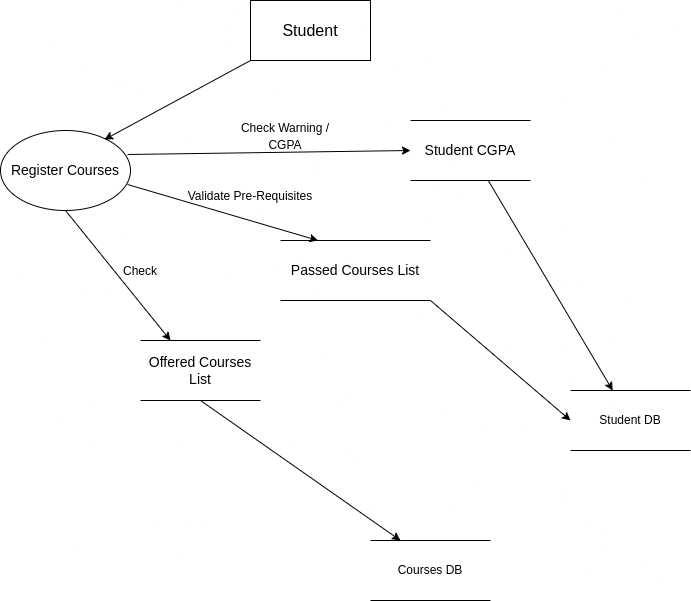

The diagram above was exported from draw.io. Its source (the exported page's mxGraphModel, read from the mxfile embedded in the PNG):
<mxGraphModel dx="1422" dy="729" grid="1" gridSize="10" guides="1" tooltips="1" connect="1" arrows="1" fold="1" page="1" pageScale="1" pageWidth="850" pageHeight="1100" math="0" shadow="0">
  <root>
    <mxCell id="0" />
    <mxCell id="1" parent="0" />
    <mxCell id="iXXpyJ3h5uEs4_eklZOj-1" value="&lt;font size=&quot;3&quot;&gt;Student&lt;/font&gt;" style="rounded=0;whiteSpace=wrap;html=1;fontSize=12;" parent="1" vertex="1">
      <mxGeometry x="360" y="80" width="120" height="60" as="geometry" />
    </mxCell>
    <mxCell id="iXXpyJ3h5uEs4_eklZOj-2" value="Register Courses" style="ellipse;whiteSpace=wrap;html=1;fontSize=14;" parent="1" vertex="1">
      <mxGeometry x="110" y="210" width="130" height="80" as="geometry" />
    </mxCell>
    <mxCell id="iXXpyJ3h5uEs4_eklZOj-4" value="Passed Courses List" style="shape=partialRectangle;whiteSpace=wrap;html=1;left=0;right=0;fillColor=none;fontSize=14;" parent="1" vertex="1">
      <mxGeometry x="390" y="320" width="150" height="60" as="geometry" />
    </mxCell>
    <mxCell id="iXXpyJ3h5uEs4_eklZOj-5" value="" style="endArrow=classic;html=1;rounded=0;fontSize=14;exitX=0.977;exitY=0.675;exitDx=0;exitDy=0;entryX=0.25;entryY=0;entryDx=0;entryDy=0;exitPerimeter=0;" parent="1" source="iXXpyJ3h5uEs4_eklZOj-2" target="iXXpyJ3h5uEs4_eklZOj-4" edge="1">
      <mxGeometry width="50" height="50" relative="1" as="geometry">
        <mxPoint x="400" y="290" as="sourcePoint" />
        <mxPoint x="450" y="240" as="targetPoint" />
      </mxGeometry>
    </mxCell>
    <mxCell id="iXXpyJ3h5uEs4_eklZOj-6" value="&lt;font style=&quot;font-size: 12px;&quot;&gt;Validate Pre-Requisites&lt;/font&gt;" style="text;html=1;strokeColor=none;fillColor=none;align=center;verticalAlign=middle;whiteSpace=wrap;rounded=0;fontSize=14;" parent="1" vertex="1">
      <mxGeometry x="280" y="260" width="160" height="30" as="geometry" />
    </mxCell>
    <mxCell id="iXXpyJ3h5uEs4_eklZOj-11" value="&lt;font style=&quot;font-size: 14px;&quot;&gt;Offered Courses List&lt;/font&gt;" style="shape=partialRectangle;whiteSpace=wrap;html=1;left=0;right=0;fillColor=none;fontSize=12;" parent="1" vertex="1">
      <mxGeometry x="250" y="420" width="120" height="60" as="geometry" />
    </mxCell>
    <mxCell id="iXXpyJ3h5uEs4_eklZOj-12" value="" style="endArrow=classic;html=1;rounded=0;fontSize=14;exitX=0.5;exitY=1;exitDx=0;exitDy=0;entryX=0.25;entryY=0;entryDx=0;entryDy=0;" parent="1" source="iXXpyJ3h5uEs4_eklZOj-2" target="iXXpyJ3h5uEs4_eklZOj-11" edge="1">
      <mxGeometry width="50" height="50" relative="1" as="geometry">
        <mxPoint x="300" y="280" as="sourcePoint" />
        <mxPoint x="350" y="230" as="targetPoint" />
      </mxGeometry>
    </mxCell>
    <mxCell id="iXXpyJ3h5uEs4_eklZOj-13" value="&lt;font style=&quot;font-size: 12px;&quot;&gt;Check&lt;/font&gt;" style="text;html=1;strokeColor=none;fillColor=none;align=center;verticalAlign=middle;whiteSpace=wrap;rounded=0;fontSize=14;" parent="1" vertex="1">
      <mxGeometry x="220" y="335" width="60" height="30" as="geometry" />
    </mxCell>
    <mxCell id="iXXpyJ3h5uEs4_eklZOj-14" value="" style="endArrow=classic;html=1;rounded=0;fontSize=14;exitX=0;exitY=1;exitDx=0;exitDy=0;entryX=0.8;entryY=0.113;entryDx=0;entryDy=0;entryPerimeter=0;" parent="1" source="iXXpyJ3h5uEs4_eklZOj-1" target="iXXpyJ3h5uEs4_eklZOj-2" edge="1">
      <mxGeometry width="50" height="50" relative="1" as="geometry">
        <mxPoint x="400" y="290" as="sourcePoint" />
        <mxPoint x="450" y="240" as="targetPoint" />
      </mxGeometry>
    </mxCell>
    <mxCell id="iXXpyJ3h5uEs4_eklZOj-15" value="Student CGPA" style="shape=partialRectangle;whiteSpace=wrap;html=1;left=0;right=0;fillColor=none;fontSize=14;" parent="1" vertex="1">
      <mxGeometry x="520" y="200" width="120" height="60" as="geometry" />
    </mxCell>
    <mxCell id="iXXpyJ3h5uEs4_eklZOj-16" value="" style="endArrow=classic;html=1;rounded=0;fontSize=14;exitX=0.977;exitY=0.3;exitDx=0;exitDy=0;exitPerimeter=0;entryX=0;entryY=0.5;entryDx=0;entryDy=0;" parent="1" source="iXXpyJ3h5uEs4_eklZOj-2" target="iXXpyJ3h5uEs4_eklZOj-15" edge="1">
      <mxGeometry width="50" height="50" relative="1" as="geometry">
        <mxPoint x="400" y="280" as="sourcePoint" />
        <mxPoint x="450" y="230" as="targetPoint" />
      </mxGeometry>
    </mxCell>
    <mxCell id="iXXpyJ3h5uEs4_eklZOj-17" value="&lt;font style=&quot;font-size: 12px;&quot;&gt;Check Warning / CGPA&lt;/font&gt;" style="text;html=1;strokeColor=none;fillColor=none;align=center;verticalAlign=middle;whiteSpace=wrap;rounded=0;fontSize=14;" parent="1" vertex="1">
      <mxGeometry x="340" y="200" width="110" height="30" as="geometry" />
    </mxCell>
    <mxCell id="Q74E9mGTJfLnyXTLH6NC-1" value="Student DB" style="shape=partialRectangle;whiteSpace=wrap;html=1;left=0;right=0;fillColor=none;fontSize=12;" parent="1" vertex="1">
      <mxGeometry x="680" y="470" width="120" height="60" as="geometry" />
    </mxCell>
    <mxCell id="Q74E9mGTJfLnyXTLH6NC-2" value="Courses DB" style="shape=partialRectangle;whiteSpace=wrap;html=1;left=0;right=0;fillColor=none;fontSize=12;" parent="1" vertex="1">
      <mxGeometry x="480" y="620" width="120" height="60" as="geometry" />
    </mxCell>
    <mxCell id="Q74E9mGTJfLnyXTLH6NC-3" value="" style="endArrow=classic;html=1;rounded=0;fontSize=12;exitX=1;exitY=1;exitDx=0;exitDy=0;entryX=0;entryY=0.5;entryDx=0;entryDy=0;" parent="1" source="iXXpyJ3h5uEs4_eklZOj-4" target="Q74E9mGTJfLnyXTLH6NC-1" edge="1">
      <mxGeometry width="50" height="50" relative="1" as="geometry">
        <mxPoint x="250" y="570" as="sourcePoint" />
        <mxPoint x="300" y="520" as="targetPoint" />
      </mxGeometry>
    </mxCell>
    <mxCell id="Q74E9mGTJfLnyXTLH6NC-4" value="" style="endArrow=classic;html=1;rounded=0;fontSize=12;exitX=0.5;exitY=1;exitDx=0;exitDy=0;entryX=0.25;entryY=0;entryDx=0;entryDy=0;" parent="1" source="iXXpyJ3h5uEs4_eklZOj-11" target="Q74E9mGTJfLnyXTLH6NC-2" edge="1">
      <mxGeometry width="50" height="50" relative="1" as="geometry">
        <mxPoint x="580" y="460" as="sourcePoint" />
        <mxPoint x="630" y="410" as="targetPoint" />
      </mxGeometry>
    </mxCell>
    <mxCell id="Q74E9mGTJfLnyXTLH6NC-5" value="" style="endArrow=classic;html=1;rounded=0;fontSize=12;" parent="1" source="iXXpyJ3h5uEs4_eklZOj-15" target="Q74E9mGTJfLnyXTLH6NC-1" edge="1">
      <mxGeometry width="50" height="50" relative="1" as="geometry">
        <mxPoint x="710" y="250" as="sourcePoint" />
        <mxPoint x="760" y="200" as="targetPoint" />
      </mxGeometry>
    </mxCell>
  </root>
</mxGraphModel>